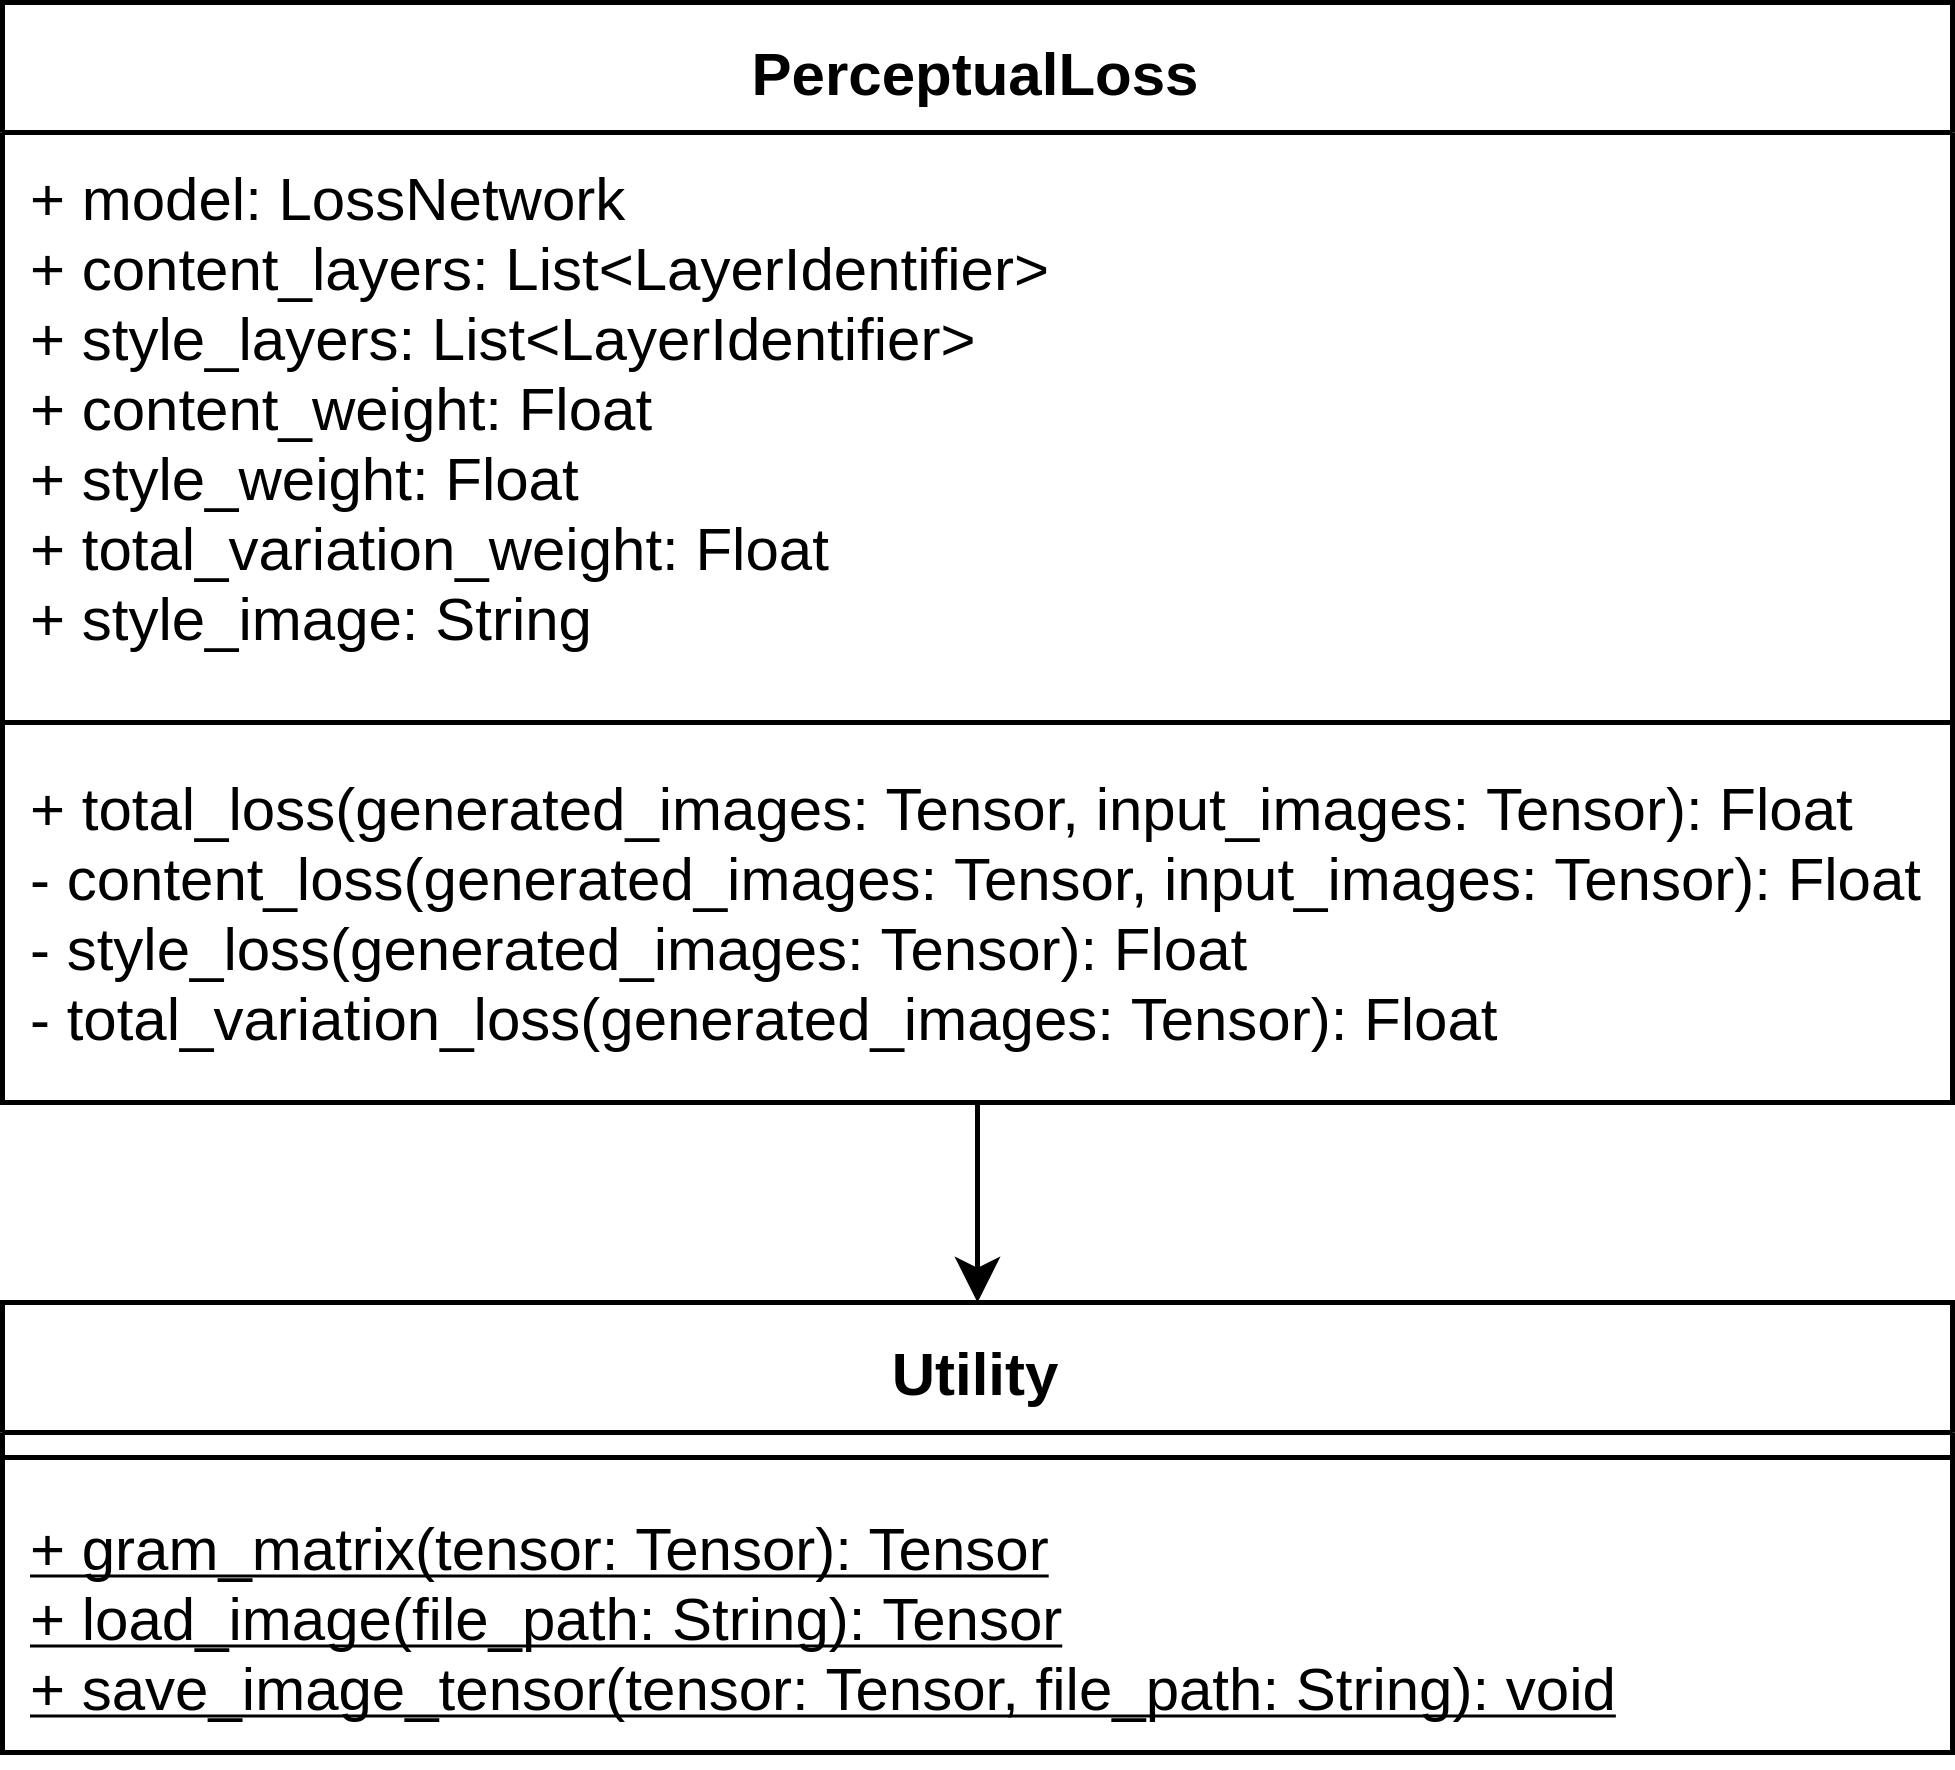

The diagram above was exported from draw.io. Its source (the exported page's mxGraphModel, read from the mxfile embedded in the PNG):
<mxGraphModel dx="1394" dy="753" grid="1" gridSize="10" guides="1" tooltips="1" connect="1" arrows="1" fold="1" page="1" pageScale="1" pageWidth="850" pageHeight="1100" background="#ffffff" math="0" shadow="0">
  <root>
    <mxCell id="0" />
    <mxCell id="1" parent="0" />
    <mxCell id="2" value="PerceptualLoss" style="swimlane;fontStyle=1;align=center;verticalAlign=top;childLayout=stackLayout;horizontal=1;startSize=26;horizontalStack=0;resizeParent=1;resizeParentMax=0;resizeLast=0;collapsible=1;marginBottom=0;" vertex="1" parent="1">
      <mxGeometry x="100" y="80" width="390" height="220" as="geometry" />
    </mxCell>
    <mxCell id="3" value="+ model: LossNetwork&#10;+ content_layers: List&lt;LayerIdentifier&gt;&#10;+ style_layers: List&lt;LayerIdentifier&gt;&#10;+ content_weight: Float&#10;+ style_weight: Float&#10;+ total_variation_weight: Float&#10;+ style_image: String" style="text;strokeColor=none;fillColor=none;align=left;verticalAlign=top;spacingLeft=4;spacingRight=4;overflow=hidden;rotatable=0;points=[[0,0.5],[1,0.5]];portConstraint=eastwest;" vertex="1" parent="2">
      <mxGeometry y="26" width="390" height="114" as="geometry" />
    </mxCell>
    <mxCell id="4" value="" style="line;strokeWidth=1;fillColor=none;align=left;verticalAlign=middle;spacingTop=-1;spacingLeft=3;spacingRight=3;rotatable=0;labelPosition=right;points=[];portConstraint=eastwest;" vertex="1" parent="2">
      <mxGeometry y="140" width="390" height="8" as="geometry" />
    </mxCell>
    <mxCell id="5" value="+ total_loss(generated_images: Tensor, input_images: Tensor): Float&#10;- content_loss(generated_images: Tensor, input_images: Tensor): Float&#10;- style_loss(generated_images: Tensor): Float&#10;- total_variation_loss(generated_images: Tensor): Float&#10;" style="text;strokeColor=none;fillColor=none;align=left;verticalAlign=top;spacingLeft=4;spacingRight=4;overflow=hidden;rotatable=0;points=[[0,0.5],[1,0.5]];portConstraint=eastwest;" vertex="1" parent="2">
      <mxGeometry y="148" width="390" height="72" as="geometry" />
    </mxCell>
    <mxCell id="6" value="Utility&#10;" style="swimlane;fontStyle=1;align=center;verticalAlign=top;childLayout=stackLayout;horizontal=1;startSize=26;horizontalStack=0;resizeParent=1;resizeParentMax=0;resizeLast=0;collapsible=1;marginBottom=0;" vertex="1" parent="1">
      <mxGeometry x="100" y="340" width="390" height="90" as="geometry" />
    </mxCell>
    <mxCell id="7" value="" style="line;strokeWidth=1;fillColor=none;align=left;verticalAlign=middle;spacingTop=-1;spacingLeft=3;spacingRight=3;rotatable=0;labelPosition=right;points=[];portConstraint=eastwest;" vertex="1" parent="6">
      <mxGeometry y="26" width="390" height="10" as="geometry" />
    </mxCell>
    <mxCell id="8" value="+ gram_matrix(tensor: Tensor): Tensor&#10;+ load_image(file_path: String): Tensor&#10;+ save_image_tensor(tensor: Tensor, file_path: String): void&#10;" style="text;strokeColor=none;fillColor=none;align=left;verticalAlign=top;spacingLeft=4;spacingRight=4;overflow=hidden;rotatable=0;points=[[0,0.5],[1,0.5]];portConstraint=eastwest;fontStyle=4" vertex="1" parent="6">
      <mxGeometry y="36" width="390" height="54" as="geometry" />
    </mxCell>
    <mxCell id="9" value="" style="endArrow=classic;html=1;entryX=0.5;entryY=0;entryDx=0;entryDy=0;" edge="1" source="5" target="6" parent="1">
      <mxGeometry width="50" height="50" relative="1" as="geometry">
        <mxPoint x="550" y="111" as="sourcePoint" />
        <mxPoint x="150" y="320" as="targetPoint" />
      </mxGeometry>
    </mxCell>
  </root>
</mxGraphModel>